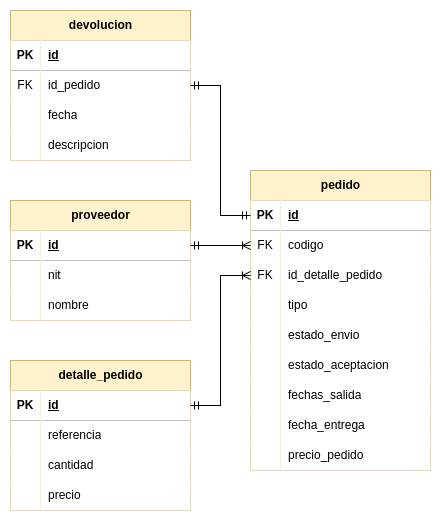

The diagram above was exported from draw.io. Its source (the exported page's mxGraphModel, read from the mxfile embedded in the PNG):
<mxGraphModel dx="1434" dy="755" grid="1" gridSize="10" guides="1" tooltips="1" connect="1" arrows="1" fold="1" page="1" pageScale="1" pageWidth="850" pageHeight="1100" math="0" shadow="0">
  <root>
    <mxCell id="0" />
    <mxCell id="1" parent="0" />
    <mxCell id="X7oq_gWZLHBAY88L4RAZ-1" value="proveedor" style="shape=table;startSize=30;container=1;collapsible=1;childLayout=tableLayout;fixedRows=1;rowLines=0;fontStyle=1;align=center;resizeLast=1;html=1;fillColor=#fff2cc;strokeColor=#d6b656;" parent="1" vertex="1">
      <mxGeometry x="280" y="200" width="180" height="120" as="geometry" />
    </mxCell>
    <mxCell id="X7oq_gWZLHBAY88L4RAZ-2" value="" style="shape=tableRow;horizontal=0;startSize=0;swimlaneHead=0;swimlaneBody=0;fillColor=none;collapsible=0;dropTarget=0;points=[[0,0.5],[1,0.5]];portConstraint=eastwest;top=0;left=0;right=0;bottom=1;" parent="X7oq_gWZLHBAY88L4RAZ-1" vertex="1">
      <mxGeometry y="30" width="180" height="30" as="geometry" />
    </mxCell>
    <mxCell id="X7oq_gWZLHBAY88L4RAZ-3" value="PK" style="shape=partialRectangle;connectable=0;top=0;left=0;bottom=0;right=0;fontStyle=1;overflow=hidden;whiteSpace=wrap;html=1;" parent="X7oq_gWZLHBAY88L4RAZ-2" vertex="1">
      <mxGeometry width="30" height="30" as="geometry">
        <mxRectangle width="30" height="30" as="alternateBounds" />
      </mxGeometry>
    </mxCell>
    <mxCell id="X7oq_gWZLHBAY88L4RAZ-4" value="id" style="shape=partialRectangle;connectable=0;top=0;left=0;bottom=0;right=0;align=left;spacingLeft=6;fontStyle=5;overflow=hidden;whiteSpace=wrap;html=1;" parent="X7oq_gWZLHBAY88L4RAZ-2" vertex="1">
      <mxGeometry x="30" width="150" height="30" as="geometry">
        <mxRectangle width="150" height="30" as="alternateBounds" />
      </mxGeometry>
    </mxCell>
    <mxCell id="X7oq_gWZLHBAY88L4RAZ-5" value="" style="shape=tableRow;horizontal=0;startSize=0;swimlaneHead=0;swimlaneBody=0;fillColor=none;collapsible=0;dropTarget=0;points=[[0,0.5],[1,0.5]];portConstraint=eastwest;top=0;left=0;right=0;bottom=0;" parent="X7oq_gWZLHBAY88L4RAZ-1" vertex="1">
      <mxGeometry y="60" width="180" height="30" as="geometry" />
    </mxCell>
    <mxCell id="X7oq_gWZLHBAY88L4RAZ-6" value="" style="shape=partialRectangle;connectable=0;top=0;left=0;bottom=0;right=0;editable=1;overflow=hidden;whiteSpace=wrap;html=1;" parent="X7oq_gWZLHBAY88L4RAZ-5" vertex="1">
      <mxGeometry width="30" height="30" as="geometry">
        <mxRectangle width="30" height="30" as="alternateBounds" />
      </mxGeometry>
    </mxCell>
    <mxCell id="X7oq_gWZLHBAY88L4RAZ-7" value="nit" style="shape=partialRectangle;connectable=0;top=0;left=0;bottom=0;right=0;align=left;spacingLeft=6;overflow=hidden;whiteSpace=wrap;html=1;" parent="X7oq_gWZLHBAY88L4RAZ-5" vertex="1">
      <mxGeometry x="30" width="150" height="30" as="geometry">
        <mxRectangle width="150" height="30" as="alternateBounds" />
      </mxGeometry>
    </mxCell>
    <mxCell id="X7oq_gWZLHBAY88L4RAZ-8" value="" style="shape=tableRow;horizontal=0;startSize=0;swimlaneHead=0;swimlaneBody=0;fillColor=none;collapsible=0;dropTarget=0;points=[[0,0.5],[1,0.5]];portConstraint=eastwest;top=0;left=0;right=0;bottom=0;" parent="X7oq_gWZLHBAY88L4RAZ-1" vertex="1">
      <mxGeometry y="90" width="180" height="30" as="geometry" />
    </mxCell>
    <mxCell id="X7oq_gWZLHBAY88L4RAZ-9" value="" style="shape=partialRectangle;connectable=0;top=0;left=0;bottom=0;right=0;editable=1;overflow=hidden;whiteSpace=wrap;html=1;" parent="X7oq_gWZLHBAY88L4RAZ-8" vertex="1">
      <mxGeometry width="30" height="30" as="geometry">
        <mxRectangle width="30" height="30" as="alternateBounds" />
      </mxGeometry>
    </mxCell>
    <mxCell id="X7oq_gWZLHBAY88L4RAZ-10" value="nombre" style="shape=partialRectangle;connectable=0;top=0;left=0;bottom=0;right=0;align=left;spacingLeft=6;overflow=hidden;whiteSpace=wrap;html=1;" parent="X7oq_gWZLHBAY88L4RAZ-8" vertex="1">
      <mxGeometry x="30" width="150" height="30" as="geometry">
        <mxRectangle width="150" height="30" as="alternateBounds" />
      </mxGeometry>
    </mxCell>
    <mxCell id="X7oq_gWZLHBAY88L4RAZ-14" value="pedido" style="shape=table;startSize=30;container=1;collapsible=1;childLayout=tableLayout;fixedRows=1;rowLines=0;fontStyle=1;align=center;resizeLast=1;html=1;fillColor=#fff2cc;strokeColor=#d6b656;" parent="1" vertex="1">
      <mxGeometry x="520" y="170" width="180" height="300" as="geometry" />
    </mxCell>
    <mxCell id="X7oq_gWZLHBAY88L4RAZ-15" value="" style="shape=tableRow;horizontal=0;startSize=0;swimlaneHead=0;swimlaneBody=0;fillColor=none;collapsible=0;dropTarget=0;points=[[0,0.5],[1,0.5]];portConstraint=eastwest;top=0;left=0;right=0;bottom=1;" parent="X7oq_gWZLHBAY88L4RAZ-14" vertex="1">
      <mxGeometry y="30" width="180" height="30" as="geometry" />
    </mxCell>
    <mxCell id="X7oq_gWZLHBAY88L4RAZ-16" value="PK" style="shape=partialRectangle;connectable=0;top=0;left=0;bottom=0;right=0;fontStyle=1;overflow=hidden;whiteSpace=wrap;html=1;" parent="X7oq_gWZLHBAY88L4RAZ-15" vertex="1">
      <mxGeometry width="30" height="30" as="geometry">
        <mxRectangle width="30" height="30" as="alternateBounds" />
      </mxGeometry>
    </mxCell>
    <mxCell id="X7oq_gWZLHBAY88L4RAZ-17" value="id" style="shape=partialRectangle;connectable=0;top=0;left=0;bottom=0;right=0;align=left;spacingLeft=6;fontStyle=5;overflow=hidden;whiteSpace=wrap;html=1;" parent="X7oq_gWZLHBAY88L4RAZ-15" vertex="1">
      <mxGeometry x="30" width="150" height="30" as="geometry">
        <mxRectangle width="150" height="30" as="alternateBounds" />
      </mxGeometry>
    </mxCell>
    <mxCell id="X7oq_gWZLHBAY88L4RAZ-18" value="" style="shape=tableRow;horizontal=0;startSize=0;swimlaneHead=0;swimlaneBody=0;fillColor=none;collapsible=0;dropTarget=0;points=[[0,0.5],[1,0.5]];portConstraint=eastwest;top=0;left=0;right=0;bottom=0;" parent="X7oq_gWZLHBAY88L4RAZ-14" vertex="1">
      <mxGeometry y="60" width="180" height="30" as="geometry" />
    </mxCell>
    <mxCell id="X7oq_gWZLHBAY88L4RAZ-19" value="FK" style="shape=partialRectangle;connectable=0;top=0;left=0;bottom=0;right=0;editable=1;overflow=hidden;whiteSpace=wrap;html=1;" parent="X7oq_gWZLHBAY88L4RAZ-18" vertex="1">
      <mxGeometry width="30" height="30" as="geometry">
        <mxRectangle width="30" height="30" as="alternateBounds" />
      </mxGeometry>
    </mxCell>
    <mxCell id="X7oq_gWZLHBAY88L4RAZ-20" value="codigo" style="shape=partialRectangle;connectable=0;top=0;left=0;bottom=0;right=0;align=left;spacingLeft=6;overflow=hidden;whiteSpace=wrap;html=1;" parent="X7oq_gWZLHBAY88L4RAZ-18" vertex="1">
      <mxGeometry x="30" width="150" height="30" as="geometry">
        <mxRectangle width="150" height="30" as="alternateBounds" />
      </mxGeometry>
    </mxCell>
    <mxCell id="X7oq_gWZLHBAY88L4RAZ-42" style="shape=tableRow;horizontal=0;startSize=0;swimlaneHead=0;swimlaneBody=0;fillColor=none;collapsible=0;dropTarget=0;points=[[0,0.5],[1,0.5]];portConstraint=eastwest;top=0;left=0;right=0;bottom=0;" parent="X7oq_gWZLHBAY88L4RAZ-14" vertex="1">
      <mxGeometry y="90" width="180" height="30" as="geometry" />
    </mxCell>
    <mxCell id="X7oq_gWZLHBAY88L4RAZ-43" value="FK" style="shape=partialRectangle;connectable=0;top=0;left=0;bottom=0;right=0;editable=1;overflow=hidden;whiteSpace=wrap;html=1;" parent="X7oq_gWZLHBAY88L4RAZ-42" vertex="1">
      <mxGeometry width="30" height="30" as="geometry">
        <mxRectangle width="30" height="30" as="alternateBounds" />
      </mxGeometry>
    </mxCell>
    <mxCell id="X7oq_gWZLHBAY88L4RAZ-44" value="id_detalle_pedido" style="shape=partialRectangle;connectable=0;top=0;left=0;bottom=0;right=0;align=left;spacingLeft=6;overflow=hidden;whiteSpace=wrap;html=1;" parent="X7oq_gWZLHBAY88L4RAZ-42" vertex="1">
      <mxGeometry x="30" width="150" height="30" as="geometry">
        <mxRectangle width="150" height="30" as="alternateBounds" />
      </mxGeometry>
    </mxCell>
    <mxCell id="X7oq_gWZLHBAY88L4RAZ-21" value="" style="shape=tableRow;horizontal=0;startSize=0;swimlaneHead=0;swimlaneBody=0;fillColor=none;collapsible=0;dropTarget=0;points=[[0,0.5],[1,0.5]];portConstraint=eastwest;top=0;left=0;right=0;bottom=0;" parent="X7oq_gWZLHBAY88L4RAZ-14" vertex="1">
      <mxGeometry y="120" width="180" height="30" as="geometry" />
    </mxCell>
    <mxCell id="X7oq_gWZLHBAY88L4RAZ-22" value="" style="shape=partialRectangle;connectable=0;top=0;left=0;bottom=0;right=0;editable=1;overflow=hidden;whiteSpace=wrap;html=1;" parent="X7oq_gWZLHBAY88L4RAZ-21" vertex="1">
      <mxGeometry width="30" height="30" as="geometry">
        <mxRectangle width="30" height="30" as="alternateBounds" />
      </mxGeometry>
    </mxCell>
    <mxCell id="X7oq_gWZLHBAY88L4RAZ-23" value="tipo" style="shape=partialRectangle;connectable=0;top=0;left=0;bottom=0;right=0;align=left;spacingLeft=6;overflow=hidden;whiteSpace=wrap;html=1;" parent="X7oq_gWZLHBAY88L4RAZ-21" vertex="1">
      <mxGeometry x="30" width="150" height="30" as="geometry">
        <mxRectangle width="150" height="30" as="alternateBounds" />
      </mxGeometry>
    </mxCell>
    <mxCell id="X7oq_gWZLHBAY88L4RAZ-27" style="shape=tableRow;horizontal=0;startSize=0;swimlaneHead=0;swimlaneBody=0;fillColor=none;collapsible=0;dropTarget=0;points=[[0,0.5],[1,0.5]];portConstraint=eastwest;top=0;left=0;right=0;bottom=0;" parent="X7oq_gWZLHBAY88L4RAZ-14" vertex="1">
      <mxGeometry y="150" width="180" height="30" as="geometry" />
    </mxCell>
    <mxCell id="X7oq_gWZLHBAY88L4RAZ-28" style="shape=partialRectangle;connectable=0;top=0;left=0;bottom=0;right=0;editable=1;overflow=hidden;whiteSpace=wrap;html=1;" parent="X7oq_gWZLHBAY88L4RAZ-27" vertex="1">
      <mxGeometry width="30" height="30" as="geometry">
        <mxRectangle width="30" height="30" as="alternateBounds" />
      </mxGeometry>
    </mxCell>
    <mxCell id="X7oq_gWZLHBAY88L4RAZ-29" value="estado_envio" style="shape=partialRectangle;connectable=0;top=0;left=0;bottom=0;right=0;align=left;spacingLeft=6;overflow=hidden;whiteSpace=wrap;html=1;" parent="X7oq_gWZLHBAY88L4RAZ-27" vertex="1">
      <mxGeometry x="30" width="150" height="30" as="geometry">
        <mxRectangle width="150" height="30" as="alternateBounds" />
      </mxGeometry>
    </mxCell>
    <mxCell id="X7oq_gWZLHBAY88L4RAZ-24" value="" style="shape=tableRow;horizontal=0;startSize=0;swimlaneHead=0;swimlaneBody=0;fillColor=none;collapsible=0;dropTarget=0;points=[[0,0.5],[1,0.5]];portConstraint=eastwest;top=0;left=0;right=0;bottom=0;" parent="X7oq_gWZLHBAY88L4RAZ-14" vertex="1">
      <mxGeometry y="180" width="180" height="30" as="geometry" />
    </mxCell>
    <mxCell id="X7oq_gWZLHBAY88L4RAZ-25" value="" style="shape=partialRectangle;connectable=0;top=0;left=0;bottom=0;right=0;editable=1;overflow=hidden;whiteSpace=wrap;html=1;" parent="X7oq_gWZLHBAY88L4RAZ-24" vertex="1">
      <mxGeometry width="30" height="30" as="geometry">
        <mxRectangle width="30" height="30" as="alternateBounds" />
      </mxGeometry>
    </mxCell>
    <mxCell id="X7oq_gWZLHBAY88L4RAZ-26" value="estado_aceptacion" style="shape=partialRectangle;connectable=0;top=0;left=0;bottom=0;right=0;align=left;spacingLeft=6;overflow=hidden;whiteSpace=wrap;html=1;" parent="X7oq_gWZLHBAY88L4RAZ-24" vertex="1">
      <mxGeometry x="30" width="150" height="30" as="geometry">
        <mxRectangle width="150" height="30" as="alternateBounds" />
      </mxGeometry>
    </mxCell>
    <mxCell id="X7oq_gWZLHBAY88L4RAZ-30" style="shape=tableRow;horizontal=0;startSize=0;swimlaneHead=0;swimlaneBody=0;fillColor=none;collapsible=0;dropTarget=0;points=[[0,0.5],[1,0.5]];portConstraint=eastwest;top=0;left=0;right=0;bottom=0;" parent="X7oq_gWZLHBAY88L4RAZ-14" vertex="1">
      <mxGeometry y="210" width="180" height="30" as="geometry" />
    </mxCell>
    <mxCell id="X7oq_gWZLHBAY88L4RAZ-31" style="shape=partialRectangle;connectable=0;top=0;left=0;bottom=0;right=0;editable=1;overflow=hidden;whiteSpace=wrap;html=1;" parent="X7oq_gWZLHBAY88L4RAZ-30" vertex="1">
      <mxGeometry width="30" height="30" as="geometry">
        <mxRectangle width="30" height="30" as="alternateBounds" />
      </mxGeometry>
    </mxCell>
    <mxCell id="X7oq_gWZLHBAY88L4RAZ-32" value="fechas_salida" style="shape=partialRectangle;connectable=0;top=0;left=0;bottom=0;right=0;align=left;spacingLeft=6;overflow=hidden;whiteSpace=wrap;html=1;" parent="X7oq_gWZLHBAY88L4RAZ-30" vertex="1">
      <mxGeometry x="30" width="150" height="30" as="geometry">
        <mxRectangle width="150" height="30" as="alternateBounds" />
      </mxGeometry>
    </mxCell>
    <mxCell id="X7oq_gWZLHBAY88L4RAZ-33" style="shape=tableRow;horizontal=0;startSize=0;swimlaneHead=0;swimlaneBody=0;fillColor=none;collapsible=0;dropTarget=0;points=[[0,0.5],[1,0.5]];portConstraint=eastwest;top=0;left=0;right=0;bottom=0;" parent="X7oq_gWZLHBAY88L4RAZ-14" vertex="1">
      <mxGeometry y="240" width="180" height="30" as="geometry" />
    </mxCell>
    <mxCell id="X7oq_gWZLHBAY88L4RAZ-34" style="shape=partialRectangle;connectable=0;top=0;left=0;bottom=0;right=0;editable=1;overflow=hidden;whiteSpace=wrap;html=1;" parent="X7oq_gWZLHBAY88L4RAZ-33" vertex="1">
      <mxGeometry width="30" height="30" as="geometry">
        <mxRectangle width="30" height="30" as="alternateBounds" />
      </mxGeometry>
    </mxCell>
    <mxCell id="X7oq_gWZLHBAY88L4RAZ-35" value="fecha_entrega" style="shape=partialRectangle;connectable=0;top=0;left=0;bottom=0;right=0;align=left;spacingLeft=6;overflow=hidden;whiteSpace=wrap;html=1;" parent="X7oq_gWZLHBAY88L4RAZ-33" vertex="1">
      <mxGeometry x="30" width="150" height="30" as="geometry">
        <mxRectangle width="150" height="30" as="alternateBounds" />
      </mxGeometry>
    </mxCell>
    <mxCell id="X7oq_gWZLHBAY88L4RAZ-36" style="shape=tableRow;horizontal=0;startSize=0;swimlaneHead=0;swimlaneBody=0;fillColor=none;collapsible=0;dropTarget=0;points=[[0,0.5],[1,0.5]];portConstraint=eastwest;top=0;left=0;right=0;bottom=0;" parent="X7oq_gWZLHBAY88L4RAZ-14" vertex="1">
      <mxGeometry y="270" width="180" height="30" as="geometry" />
    </mxCell>
    <mxCell id="X7oq_gWZLHBAY88L4RAZ-37" style="shape=partialRectangle;connectable=0;top=0;left=0;bottom=0;right=0;editable=1;overflow=hidden;whiteSpace=wrap;html=1;" parent="X7oq_gWZLHBAY88L4RAZ-36" vertex="1">
      <mxGeometry width="30" height="30" as="geometry">
        <mxRectangle width="30" height="30" as="alternateBounds" />
      </mxGeometry>
    </mxCell>
    <mxCell id="X7oq_gWZLHBAY88L4RAZ-38" value="precio_pedido" style="shape=partialRectangle;connectable=0;top=0;left=0;bottom=0;right=0;align=left;spacingLeft=6;overflow=hidden;whiteSpace=wrap;html=1;" parent="X7oq_gWZLHBAY88L4RAZ-36" vertex="1">
      <mxGeometry x="30" width="150" height="30" as="geometry">
        <mxRectangle width="150" height="30" as="alternateBounds" />
      </mxGeometry>
    </mxCell>
    <mxCell id="X7oq_gWZLHBAY88L4RAZ-45" value="detalle_pedido" style="shape=table;startSize=30;container=1;collapsible=1;childLayout=tableLayout;fixedRows=1;rowLines=0;fontStyle=1;align=center;resizeLast=1;html=1;fillColor=#fff2cc;strokeColor=#d6b656;" parent="1" vertex="1">
      <mxGeometry x="280" y="360" width="180" height="150" as="geometry" />
    </mxCell>
    <mxCell id="X7oq_gWZLHBAY88L4RAZ-46" value="" style="shape=tableRow;horizontal=0;startSize=0;swimlaneHead=0;swimlaneBody=0;fillColor=none;collapsible=0;dropTarget=0;points=[[0,0.5],[1,0.5]];portConstraint=eastwest;top=0;left=0;right=0;bottom=1;" parent="X7oq_gWZLHBAY88L4RAZ-45" vertex="1">
      <mxGeometry y="30" width="180" height="30" as="geometry" />
    </mxCell>
    <mxCell id="X7oq_gWZLHBAY88L4RAZ-47" value="PK" style="shape=partialRectangle;connectable=0;top=0;left=0;bottom=0;right=0;fontStyle=1;overflow=hidden;whiteSpace=wrap;html=1;" parent="X7oq_gWZLHBAY88L4RAZ-46" vertex="1">
      <mxGeometry width="30" height="30" as="geometry">
        <mxRectangle width="30" height="30" as="alternateBounds" />
      </mxGeometry>
    </mxCell>
    <mxCell id="X7oq_gWZLHBAY88L4RAZ-48" value="id" style="shape=partialRectangle;connectable=0;top=0;left=0;bottom=0;right=0;align=left;spacingLeft=6;fontStyle=5;overflow=hidden;whiteSpace=wrap;html=1;" parent="X7oq_gWZLHBAY88L4RAZ-46" vertex="1">
      <mxGeometry x="30" width="150" height="30" as="geometry">
        <mxRectangle width="150" height="30" as="alternateBounds" />
      </mxGeometry>
    </mxCell>
    <mxCell id="X7oq_gWZLHBAY88L4RAZ-49" value="" style="shape=tableRow;horizontal=0;startSize=0;swimlaneHead=0;swimlaneBody=0;fillColor=none;collapsible=0;dropTarget=0;points=[[0,0.5],[1,0.5]];portConstraint=eastwest;top=0;left=0;right=0;bottom=0;" parent="X7oq_gWZLHBAY88L4RAZ-45" vertex="1">
      <mxGeometry y="60" width="180" height="30" as="geometry" />
    </mxCell>
    <mxCell id="X7oq_gWZLHBAY88L4RAZ-50" value="" style="shape=partialRectangle;connectable=0;top=0;left=0;bottom=0;right=0;editable=1;overflow=hidden;whiteSpace=wrap;html=1;" parent="X7oq_gWZLHBAY88L4RAZ-49" vertex="1">
      <mxGeometry width="30" height="30" as="geometry">
        <mxRectangle width="30" height="30" as="alternateBounds" />
      </mxGeometry>
    </mxCell>
    <mxCell id="X7oq_gWZLHBAY88L4RAZ-51" value="referencia" style="shape=partialRectangle;connectable=0;top=0;left=0;bottom=0;right=0;align=left;spacingLeft=6;overflow=hidden;whiteSpace=wrap;html=1;" parent="X7oq_gWZLHBAY88L4RAZ-49" vertex="1">
      <mxGeometry x="30" width="150" height="30" as="geometry">
        <mxRectangle width="150" height="30" as="alternateBounds" />
      </mxGeometry>
    </mxCell>
    <mxCell id="X7oq_gWZLHBAY88L4RAZ-52" value="" style="shape=tableRow;horizontal=0;startSize=0;swimlaneHead=0;swimlaneBody=0;fillColor=none;collapsible=0;dropTarget=0;points=[[0,0.5],[1,0.5]];portConstraint=eastwest;top=0;left=0;right=0;bottom=0;" parent="X7oq_gWZLHBAY88L4RAZ-45" vertex="1">
      <mxGeometry y="90" width="180" height="30" as="geometry" />
    </mxCell>
    <mxCell id="X7oq_gWZLHBAY88L4RAZ-53" value="" style="shape=partialRectangle;connectable=0;top=0;left=0;bottom=0;right=0;editable=1;overflow=hidden;whiteSpace=wrap;html=1;" parent="X7oq_gWZLHBAY88L4RAZ-52" vertex="1">
      <mxGeometry width="30" height="30" as="geometry">
        <mxRectangle width="30" height="30" as="alternateBounds" />
      </mxGeometry>
    </mxCell>
    <mxCell id="X7oq_gWZLHBAY88L4RAZ-54" value="cantidad" style="shape=partialRectangle;connectable=0;top=0;left=0;bottom=0;right=0;align=left;spacingLeft=6;overflow=hidden;whiteSpace=wrap;html=1;" parent="X7oq_gWZLHBAY88L4RAZ-52" vertex="1">
      <mxGeometry x="30" width="150" height="30" as="geometry">
        <mxRectangle width="150" height="30" as="alternateBounds" />
      </mxGeometry>
    </mxCell>
    <mxCell id="X7oq_gWZLHBAY88L4RAZ-55" value="" style="shape=tableRow;horizontal=0;startSize=0;swimlaneHead=0;swimlaneBody=0;fillColor=none;collapsible=0;dropTarget=0;points=[[0,0.5],[1,0.5]];portConstraint=eastwest;top=0;left=0;right=0;bottom=0;" parent="X7oq_gWZLHBAY88L4RAZ-45" vertex="1">
      <mxGeometry y="120" width="180" height="30" as="geometry" />
    </mxCell>
    <mxCell id="X7oq_gWZLHBAY88L4RAZ-56" value="" style="shape=partialRectangle;connectable=0;top=0;left=0;bottom=0;right=0;editable=1;overflow=hidden;whiteSpace=wrap;html=1;" parent="X7oq_gWZLHBAY88L4RAZ-55" vertex="1">
      <mxGeometry width="30" height="30" as="geometry">
        <mxRectangle width="30" height="30" as="alternateBounds" />
      </mxGeometry>
    </mxCell>
    <mxCell id="X7oq_gWZLHBAY88L4RAZ-57" value="precio" style="shape=partialRectangle;connectable=0;top=0;left=0;bottom=0;right=0;align=left;spacingLeft=6;overflow=hidden;whiteSpace=wrap;html=1;" parent="X7oq_gWZLHBAY88L4RAZ-55" vertex="1">
      <mxGeometry x="30" width="150" height="30" as="geometry">
        <mxRectangle width="150" height="30" as="alternateBounds" />
      </mxGeometry>
    </mxCell>
    <mxCell id="X7oq_gWZLHBAY88L4RAZ-59" value="" style="edgeStyle=entityRelationEdgeStyle;fontSize=12;html=1;endArrow=ERoneToMany;startArrow=ERmandOne;rounded=0;entryX=0;entryY=0.5;entryDx=0;entryDy=0;exitX=1;exitY=0.5;exitDx=0;exitDy=0;" parent="1" source="X7oq_gWZLHBAY88L4RAZ-46" target="X7oq_gWZLHBAY88L4RAZ-42" edge="1">
      <mxGeometry width="100" height="100" relative="1" as="geometry">
        <mxPoint x="290" y="380" as="sourcePoint" />
        <mxPoint x="390" y="280" as="targetPoint" />
      </mxGeometry>
    </mxCell>
    <mxCell id="X7oq_gWZLHBAY88L4RAZ-60" value="" style="edgeStyle=entityRelationEdgeStyle;fontSize=12;html=1;endArrow=ERoneToMany;startArrow=ERmandOne;rounded=0;entryX=0;entryY=0.5;entryDx=0;entryDy=0;exitX=1;exitY=0.5;exitDx=0;exitDy=0;" parent="1" source="X7oq_gWZLHBAY88L4RAZ-2" target="X7oq_gWZLHBAY88L4RAZ-18" edge="1">
      <mxGeometry width="100" height="100" relative="1" as="geometry">
        <mxPoint x="370" y="475" as="sourcePoint" />
        <mxPoint x="550" y="305" as="targetPoint" />
        <Array as="points">
          <mxPoint x="420" y="310" />
        </Array>
      </mxGeometry>
    </mxCell>
    <mxCell id="X7oq_gWZLHBAY88L4RAZ-61" value="devolucion" style="shape=table;startSize=30;container=1;collapsible=1;childLayout=tableLayout;fixedRows=1;rowLines=0;fontStyle=1;align=center;resizeLast=1;html=1;fillColor=#fff2cc;strokeColor=#d6b656;" parent="1" vertex="1">
      <mxGeometry x="280" y="10" width="180" height="150" as="geometry" />
    </mxCell>
    <mxCell id="X7oq_gWZLHBAY88L4RAZ-62" value="" style="shape=tableRow;horizontal=0;startSize=0;swimlaneHead=0;swimlaneBody=0;fillColor=none;collapsible=0;dropTarget=0;points=[[0,0.5],[1,0.5]];portConstraint=eastwest;top=0;left=0;right=0;bottom=1;" parent="X7oq_gWZLHBAY88L4RAZ-61" vertex="1">
      <mxGeometry y="30" width="180" height="30" as="geometry" />
    </mxCell>
    <mxCell id="X7oq_gWZLHBAY88L4RAZ-63" value="PK" style="shape=partialRectangle;connectable=0;top=0;left=0;bottom=0;right=0;fontStyle=1;overflow=hidden;whiteSpace=wrap;html=1;" parent="X7oq_gWZLHBAY88L4RAZ-62" vertex="1">
      <mxGeometry width="30" height="30" as="geometry">
        <mxRectangle width="30" height="30" as="alternateBounds" />
      </mxGeometry>
    </mxCell>
    <mxCell id="X7oq_gWZLHBAY88L4RAZ-64" value="id" style="shape=partialRectangle;connectable=0;top=0;left=0;bottom=0;right=0;align=left;spacingLeft=6;fontStyle=5;overflow=hidden;whiteSpace=wrap;html=1;" parent="X7oq_gWZLHBAY88L4RAZ-62" vertex="1">
      <mxGeometry x="30" width="150" height="30" as="geometry">
        <mxRectangle width="150" height="30" as="alternateBounds" />
      </mxGeometry>
    </mxCell>
    <mxCell id="X7oq_gWZLHBAY88L4RAZ-65" value="" style="shape=tableRow;horizontal=0;startSize=0;swimlaneHead=0;swimlaneBody=0;fillColor=none;collapsible=0;dropTarget=0;points=[[0,0.5],[1,0.5]];portConstraint=eastwest;top=0;left=0;right=0;bottom=0;" parent="X7oq_gWZLHBAY88L4RAZ-61" vertex="1">
      <mxGeometry y="60" width="180" height="30" as="geometry" />
    </mxCell>
    <mxCell id="X7oq_gWZLHBAY88L4RAZ-66" value="FK" style="shape=partialRectangle;connectable=0;top=0;left=0;bottom=0;right=0;editable=1;overflow=hidden;whiteSpace=wrap;html=1;" parent="X7oq_gWZLHBAY88L4RAZ-65" vertex="1">
      <mxGeometry width="30" height="30" as="geometry">
        <mxRectangle width="30" height="30" as="alternateBounds" />
      </mxGeometry>
    </mxCell>
    <mxCell id="X7oq_gWZLHBAY88L4RAZ-67" value="id_pedido" style="shape=partialRectangle;connectable=0;top=0;left=0;bottom=0;right=0;align=left;spacingLeft=6;overflow=hidden;whiteSpace=wrap;html=1;" parent="X7oq_gWZLHBAY88L4RAZ-65" vertex="1">
      <mxGeometry x="30" width="150" height="30" as="geometry">
        <mxRectangle width="150" height="30" as="alternateBounds" />
      </mxGeometry>
    </mxCell>
    <mxCell id="X7oq_gWZLHBAY88L4RAZ-68" value="" style="shape=tableRow;horizontal=0;startSize=0;swimlaneHead=0;swimlaneBody=0;fillColor=none;collapsible=0;dropTarget=0;points=[[0,0.5],[1,0.5]];portConstraint=eastwest;top=0;left=0;right=0;bottom=0;" parent="X7oq_gWZLHBAY88L4RAZ-61" vertex="1">
      <mxGeometry y="90" width="180" height="30" as="geometry" />
    </mxCell>
    <mxCell id="X7oq_gWZLHBAY88L4RAZ-69" value="" style="shape=partialRectangle;connectable=0;top=0;left=0;bottom=0;right=0;editable=1;overflow=hidden;whiteSpace=wrap;html=1;" parent="X7oq_gWZLHBAY88L4RAZ-68" vertex="1">
      <mxGeometry width="30" height="30" as="geometry">
        <mxRectangle width="30" height="30" as="alternateBounds" />
      </mxGeometry>
    </mxCell>
    <mxCell id="X7oq_gWZLHBAY88L4RAZ-70" value="fecha" style="shape=partialRectangle;connectable=0;top=0;left=0;bottom=0;right=0;align=left;spacingLeft=6;overflow=hidden;whiteSpace=wrap;html=1;" parent="X7oq_gWZLHBAY88L4RAZ-68" vertex="1">
      <mxGeometry x="30" width="150" height="30" as="geometry">
        <mxRectangle width="150" height="30" as="alternateBounds" />
      </mxGeometry>
    </mxCell>
    <mxCell id="X7oq_gWZLHBAY88L4RAZ-71" value="" style="shape=tableRow;horizontal=0;startSize=0;swimlaneHead=0;swimlaneBody=0;fillColor=none;collapsible=0;dropTarget=0;points=[[0,0.5],[1,0.5]];portConstraint=eastwest;top=0;left=0;right=0;bottom=0;" parent="X7oq_gWZLHBAY88L4RAZ-61" vertex="1">
      <mxGeometry y="120" width="180" height="30" as="geometry" />
    </mxCell>
    <mxCell id="X7oq_gWZLHBAY88L4RAZ-72" value="" style="shape=partialRectangle;connectable=0;top=0;left=0;bottom=0;right=0;editable=1;overflow=hidden;whiteSpace=wrap;html=1;" parent="X7oq_gWZLHBAY88L4RAZ-71" vertex="1">
      <mxGeometry width="30" height="30" as="geometry">
        <mxRectangle width="30" height="30" as="alternateBounds" />
      </mxGeometry>
    </mxCell>
    <mxCell id="X7oq_gWZLHBAY88L4RAZ-73" value="descripcion" style="shape=partialRectangle;connectable=0;top=0;left=0;bottom=0;right=0;align=left;spacingLeft=6;overflow=hidden;whiteSpace=wrap;html=1;" parent="X7oq_gWZLHBAY88L4RAZ-71" vertex="1">
      <mxGeometry x="30" width="150" height="30" as="geometry">
        <mxRectangle width="150" height="30" as="alternateBounds" />
      </mxGeometry>
    </mxCell>
    <mxCell id="X7oq_gWZLHBAY88L4RAZ-74" value="" style="edgeStyle=entityRelationEdgeStyle;fontSize=12;html=1;endArrow=ERmandOne;startArrow=ERmandOne;rounded=0;entryX=0;entryY=0.5;entryDx=0;entryDy=0;" parent="1" source="X7oq_gWZLHBAY88L4RAZ-65" target="X7oq_gWZLHBAY88L4RAZ-15" edge="1">
      <mxGeometry width="100" height="100" relative="1" as="geometry">
        <mxPoint x="160" y="280" as="sourcePoint" />
        <mxPoint x="260" y="180" as="targetPoint" />
      </mxGeometry>
    </mxCell>
  </root>
</mxGraphModel>